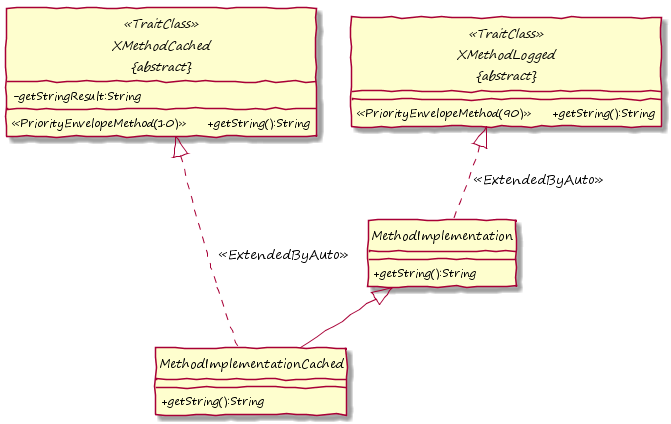

The diagram above was rendered by PlantUML. Its source (embedded in the PNG):
@startuml

hide circle
skinparam handwritten true
skinparam DefaultFontName "Segoe Print"
skinparam classAttributeIconSize 0


abstract class "XMethodLogged\n&#123;abstract&#125;" as XMethodLogged <<TraitClass>> {
	<<PriorityEnvelopeMethod(90)>> &#009; +getString():String
} 

abstract class "XMethodCached\n&#123;abstract&#125;" as XMethodCached <<TraitClass>> {
    -getStringResult:String
	<<PriorityEnvelopeMethod(10)>> &#009; +getString():String
}

class MethodImplementation {
    +getString():String
}

class MethodImplementationCached {
    +getString():String
}

MethodImplementation .up-|> XMethodLogged : <<ExtendedByAuto>>
MethodImplementationCached .up-|> XMethodCached : <<ExtendedByAuto>>

XMethodLogged -left[hidden]-> XMethodCached
MethodImplementationCached -up-|> MethodImplementation

@enduml